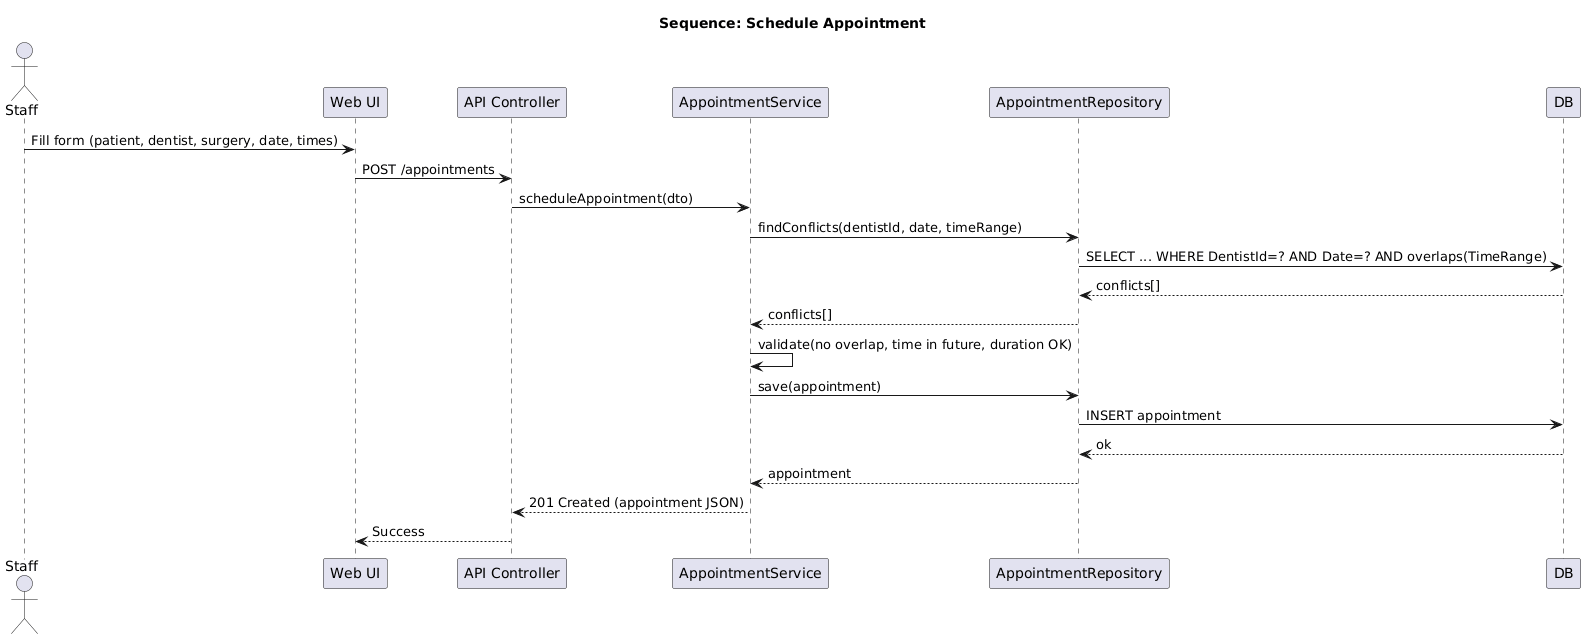

The diagram above was rendered by PlantUML. Its source (embedded in the PNG):
@startuml
title Sequence: Schedule Appointment

actor Staff
participant "Web UI" as UI
participant "API Controller" as C
participant "AppointmentService" as S
participant "AppointmentRepository" as R
participant "DB" as DB

Staff -> UI : Fill form (patient, dentist, surgery, date, times)
UI -> C : POST /appointments
C -> S : scheduleAppointment(dto)

S -> R : findConflicts(dentistId, date, timeRange)
R -> DB : SELECT ... WHERE DentistId=? AND Date=? AND overlaps(TimeRange)
DB --> R : conflicts[]
R --> S : conflicts[]
S -> S : validate(no overlap, time in future, duration OK)
S -> R : save(appointment)
R -> DB : INSERT appointment
DB --> R : ok
R --> S : appointment
S --> C : 201 Created (appointment JSON)
C --> UI : Success
@enduml